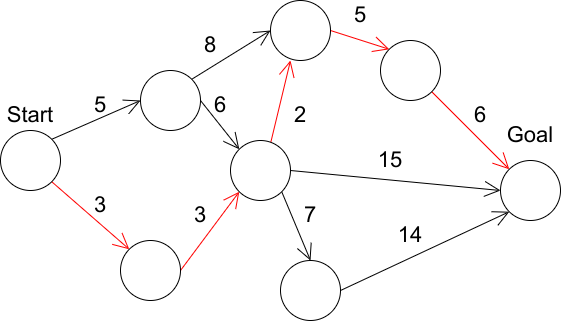

The diagram above was exported from draw.io. Its source (the exported page's mxGraphModel, read from the mxfile embedded in the PNG):
<mxGraphModel dx="666" dy="677" grid="1" gridSize="10" guides="1" tooltips="1" connect="1" arrows="1" fold="1" page="1" pageScale="1" pageWidth="827" pageHeight="1169" math="0" shadow="0">
  <root>
    <mxCell id="0" />
    <mxCell id="1" parent="0" />
    <mxCell id="18" style="edgeStyle=none;curved=1;rounded=0;orthogonalLoop=1;jettySize=auto;html=1;exitX=1;exitY=1;exitDx=0;exitDy=0;entryX=0;entryY=0;entryDx=0;entryDy=0;fontSize=22;endArrow=open;startSize=14;endSize=14;sourcePerimeterSpacing=8;targetPerimeterSpacing=8;strokeColor=#FF0000;" parent="1" source="3" target="10" edge="1">
      <mxGeometry relative="1" as="geometry" />
    </mxCell>
    <mxCell id="19" style="edgeStyle=none;curved=1;rounded=0;orthogonalLoop=1;jettySize=auto;html=1;exitX=1;exitY=0;exitDx=0;exitDy=0;entryX=0;entryY=0.5;entryDx=0;entryDy=0;fontSize=22;endArrow=open;startSize=14;endSize=14;sourcePerimeterSpacing=8;targetPerimeterSpacing=8;" parent="1" source="3" target="4" edge="1">
      <mxGeometry relative="1" as="geometry" />
    </mxCell>
    <mxCell id="3" value="" style="ellipse;whiteSpace=wrap;html=1;aspect=fixed;" parent="1" vertex="1">
      <mxGeometry x="100" y="250" width="60" height="60" as="geometry" />
    </mxCell>
    <mxCell id="20" style="edgeStyle=none;curved=1;rounded=0;orthogonalLoop=1;jettySize=auto;html=1;exitX=1;exitY=0.5;exitDx=0;exitDy=0;entryX=0;entryY=0;entryDx=0;entryDy=0;fontSize=22;endArrow=open;startSize=14;endSize=14;sourcePerimeterSpacing=8;targetPerimeterSpacing=8;" parent="1" source="4" target="12" edge="1">
      <mxGeometry relative="1" as="geometry" />
    </mxCell>
    <mxCell id="24" style="edgeStyle=none;curved=1;rounded=0;orthogonalLoop=1;jettySize=auto;html=1;exitX=1;exitY=0;exitDx=0;exitDy=0;entryX=0;entryY=0.5;entryDx=0;entryDy=0;fontSize=22;endArrow=open;startSize=14;endSize=14;sourcePerimeterSpacing=8;targetPerimeterSpacing=8;" parent="1" source="4" target="11" edge="1">
      <mxGeometry relative="1" as="geometry" />
    </mxCell>
    <mxCell id="4" value="" style="ellipse;whiteSpace=wrap;html=1;aspect=fixed;" parent="1" vertex="1">
      <mxGeometry x="240" y="190" width="60" height="60" as="geometry" />
    </mxCell>
    <mxCell id="21" style="edgeStyle=none;curved=1;rounded=0;orthogonalLoop=1;jettySize=auto;html=1;exitX=1;exitY=0.5;exitDx=0;exitDy=0;entryX=0;entryY=1;entryDx=0;entryDy=0;fontSize=22;endArrow=open;startSize=14;endSize=14;sourcePerimeterSpacing=8;targetPerimeterSpacing=8;strokeColor=#FF0000;" parent="1" source="10" target="12" edge="1">
      <mxGeometry relative="1" as="geometry" />
    </mxCell>
    <mxCell id="10" value="" style="ellipse;whiteSpace=wrap;html=1;aspect=fixed;" parent="1" vertex="1">
      <mxGeometry x="220" y="360" width="60" height="60" as="geometry" />
    </mxCell>
    <mxCell id="25" style="edgeStyle=none;curved=1;rounded=0;orthogonalLoop=1;jettySize=auto;html=1;exitX=1;exitY=0.5;exitDx=0;exitDy=0;entryX=0;entryY=0;entryDx=0;entryDy=0;fontSize=22;endArrow=open;startSize=14;endSize=14;sourcePerimeterSpacing=8;targetPerimeterSpacing=8;strokeColor=#FF0000;" parent="1" source="11" target="13" edge="1">
      <mxGeometry relative="1" as="geometry" />
    </mxCell>
    <mxCell id="11" value="" style="ellipse;whiteSpace=wrap;html=1;aspect=fixed;" parent="1" vertex="1">
      <mxGeometry x="370" y="120" width="60" height="60" as="geometry" />
    </mxCell>
    <mxCell id="22" style="edgeStyle=none;curved=1;rounded=0;orthogonalLoop=1;jettySize=auto;html=1;exitX=1;exitY=1;exitDx=0;exitDy=0;entryX=0.5;entryY=0;entryDx=0;entryDy=0;fontSize=22;endArrow=open;startSize=14;endSize=14;sourcePerimeterSpacing=8;targetPerimeterSpacing=8;" parent="1" source="12" target="14" edge="1">
      <mxGeometry relative="1" as="geometry" />
    </mxCell>
    <mxCell id="23" style="edgeStyle=none;curved=1;rounded=0;orthogonalLoop=1;jettySize=auto;html=1;exitX=0.667;exitY=0.05;exitDx=0;exitDy=0;fontSize=22;endArrow=open;startSize=14;endSize=14;sourcePerimeterSpacing=8;targetPerimeterSpacing=8;exitPerimeter=0;strokeColor=#FF0000;" parent="1" source="12" edge="1">
      <mxGeometry relative="1" as="geometry">
        <mxPoint x="390" y="180" as="targetPoint" />
      </mxGeometry>
    </mxCell>
    <mxCell id="28" style="edgeStyle=none;curved=1;rounded=0;orthogonalLoop=1;jettySize=auto;html=1;exitX=1;exitY=0.5;exitDx=0;exitDy=0;entryX=0;entryY=0.5;entryDx=0;entryDy=0;fontSize=22;endArrow=open;startSize=14;endSize=14;sourcePerimeterSpacing=8;targetPerimeterSpacing=8;" parent="1" source="12" target="15" edge="1">
      <mxGeometry relative="1" as="geometry" />
    </mxCell>
    <mxCell id="12" value="" style="ellipse;whiteSpace=wrap;html=1;aspect=fixed;" parent="1" vertex="1">
      <mxGeometry x="330" y="260" width="60" height="60" as="geometry" />
    </mxCell>
    <mxCell id="26" style="edgeStyle=none;curved=1;rounded=0;orthogonalLoop=1;jettySize=auto;html=1;exitX=1;exitY=1;exitDx=0;exitDy=0;entryX=0;entryY=0;entryDx=0;entryDy=0;fontSize=22;endArrow=open;startSize=14;endSize=14;sourcePerimeterSpacing=8;targetPerimeterSpacing=8;strokeColor=#FF0000;" parent="1" source="13" target="15" edge="1">
      <mxGeometry relative="1" as="geometry" />
    </mxCell>
    <mxCell id="13" value="" style="ellipse;whiteSpace=wrap;html=1;aspect=fixed;" parent="1" vertex="1">
      <mxGeometry x="480" y="160" width="60" height="60" as="geometry" />
    </mxCell>
    <mxCell id="27" style="edgeStyle=none;curved=1;rounded=0;orthogonalLoop=1;jettySize=auto;html=1;exitX=1;exitY=0.5;exitDx=0;exitDy=0;entryX=0;entryY=1;entryDx=0;entryDy=0;fontSize=22;endArrow=open;startSize=14;endSize=14;sourcePerimeterSpacing=8;targetPerimeterSpacing=8;" parent="1" source="14" target="15" edge="1">
      <mxGeometry relative="1" as="geometry" />
    </mxCell>
    <mxCell id="14" value="" style="ellipse;whiteSpace=wrap;html=1;aspect=fixed;" parent="1" vertex="1">
      <mxGeometry x="380" y="380" width="60" height="60" as="geometry" />
    </mxCell>
    <mxCell id="15" value="" style="ellipse;whiteSpace=wrap;html=1;aspect=fixed;" parent="1" vertex="1">
      <mxGeometry x="600" y="280" width="60" height="60" as="geometry" />
    </mxCell>
    <mxCell id="16" value="Start" style="text;strokeColor=none;fillColor=none;html=1;align=center;verticalAlign=middle;whiteSpace=wrap;rounded=0;fontSize=22;" parent="1" vertex="1">
      <mxGeometry x="100" y="220" width="60" height="30" as="geometry" />
    </mxCell>
    <mxCell id="17" value="Goal" style="text;strokeColor=none;fillColor=none;html=1;align=center;verticalAlign=middle;whiteSpace=wrap;rounded=0;fontSize=22;" parent="1" vertex="1">
      <mxGeometry x="600" y="240" width="60" height="30" as="geometry" />
    </mxCell>
    <mxCell id="29" value="5" style="text;strokeColor=none;fillColor=none;html=1;align=center;verticalAlign=middle;whiteSpace=wrap;rounded=0;fontSize=22;" parent="1" vertex="1">
      <mxGeometry x="170" y="210" width="60" height="30" as="geometry" />
    </mxCell>
    <mxCell id="31" value="3" style="text;strokeColor=none;fillColor=none;html=1;align=center;verticalAlign=middle;whiteSpace=wrap;rounded=0;fontSize=22;" parent="1" vertex="1">
      <mxGeometry x="170" y="310" width="60" height="30" as="geometry" />
    </mxCell>
    <mxCell id="32" value="3" style="text;strokeColor=none;fillColor=none;html=1;align=center;verticalAlign=middle;whiteSpace=wrap;rounded=0;fontSize=22;" parent="1" vertex="1">
      <mxGeometry x="270" y="320" width="60" height="30" as="geometry" />
    </mxCell>
    <mxCell id="33" value="6&lt;span style=&quot;color: rgba(0, 0, 0, 0); font-family: monospace; font-size: 0px; text-align: start;&quot;&gt;%3CmxGraphModel%3E%3Croot%3E%3CmxCell%20id%3D%220%22%2F%3E%3CmxCell%20id%3D%221%22%20parent%3D%220%22%2F%3E%3CmxCell%20id%3D%222%22%20value%3D%223%22%20style%3D%22text%3BstrokeColor%3Dnone%3BfillColor%3Dnone%3Bhtml%3D1%3Balign%3Dcenter%3BverticalAlign%3Dmiddle%3BwhiteSpace%3Dwrap%3Brounded%3D0%3BfontSize%3D22%3B%22%20vertex%3D%221%22%20parent%3D%221%22%3E%3CmxGeometry%20x%3D%22270%22%20y%3D%22320%22%20width%3D%2260%22%20height%3D%2230%22%20as%3D%22geometry%22%2F%3E%3C%2FmxCell%3E%3C%2Froot%3E%3C%2FmxGraphModel%3E&lt;/span&gt;" style="text;strokeColor=none;fillColor=none;html=1;align=center;verticalAlign=middle;whiteSpace=wrap;rounded=0;fontSize=22;" parent="1" vertex="1">
      <mxGeometry x="290" y="210" width="60" height="30" as="geometry" />
    </mxCell>
    <mxCell id="34" value="8" style="text;strokeColor=none;fillColor=none;html=1;align=center;verticalAlign=middle;whiteSpace=wrap;rounded=0;fontSize=22;" parent="1" vertex="1">
      <mxGeometry x="280" y="150" width="60" height="30" as="geometry" />
    </mxCell>
    <mxCell id="35" value="2" style="text;strokeColor=none;fillColor=none;html=1;align=center;verticalAlign=middle;whiteSpace=wrap;rounded=0;fontSize=22;" parent="1" vertex="1">
      <mxGeometry x="370" y="220" width="60" height="30" as="geometry" />
    </mxCell>
    <mxCell id="36" value="7" style="text;strokeColor=none;fillColor=none;html=1;align=center;verticalAlign=middle;whiteSpace=wrap;rounded=0;fontSize=22;" parent="1" vertex="1">
      <mxGeometry x="380" y="320" width="60" height="30" as="geometry" />
    </mxCell>
    <mxCell id="37" value="14" style="text;strokeColor=none;fillColor=none;html=1;align=center;verticalAlign=middle;whiteSpace=wrap;rounded=0;fontSize=22;" parent="1" vertex="1">
      <mxGeometry x="480" y="340" width="60" height="30" as="geometry" />
    </mxCell>
    <mxCell id="38" value="15" style="text;strokeColor=none;fillColor=none;html=1;align=center;verticalAlign=middle;whiteSpace=wrap;rounded=0;fontSize=22;" parent="1" vertex="1">
      <mxGeometry x="460" y="265" width="60" height="30" as="geometry" />
    </mxCell>
    <mxCell id="39" value="6" style="text;strokeColor=none;fillColor=none;html=1;align=center;verticalAlign=middle;whiteSpace=wrap;rounded=0;fontSize=22;" parent="1" vertex="1">
      <mxGeometry x="550" y="220" width="60" height="30" as="geometry" />
    </mxCell>
    <mxCell id="40" value="5" style="text;strokeColor=none;fillColor=none;html=1;align=center;verticalAlign=middle;whiteSpace=wrap;rounded=0;fontSize=22;" parent="1" vertex="1">
      <mxGeometry x="430" y="120" width="60" height="30" as="geometry" />
    </mxCell>
  </root>
</mxGraphModel>